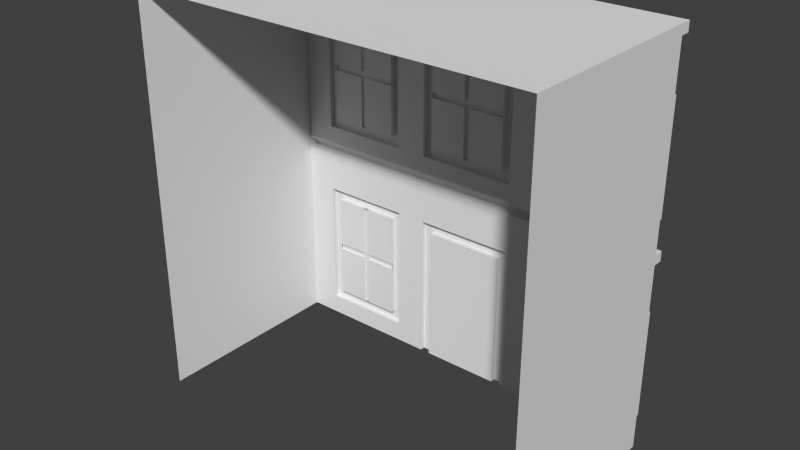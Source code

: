 # Source: Structure5.blend  (saved by Blender 2.72.0; exported with 4.5.12 LTS)
import bpy
from mathutils import Matrix  # noqa: F401  (used for matrix-valued properties, if any)

bpy.ops.wm.read_factory_settings(use_empty=True)
scene = bpy.context.scene
scene.name = 'Scene'

# ---- collections
col_collection_1 = bpy.data.collections.new('Collection 1'); scene.collection.children.link(col_collection_1)

# ---- world
world_world = bpy.data.worlds.new('World'); scene.world = world_world
world_world.color = (0.05088, 0.05088, 0.05088)
world_world.use_sun_shadow = False
world_world.sun_shadow_jitter_overblur = 0.0
world_world.cycles.sampling_method = 'MANUAL'
world_world.cycles.sample_map_resolution = 256

# ---- meshes
me_cube = bpy.data.meshes.new('Cube')
me_cube.from_pydata([(-4.0, 7.24e-06, 2.0), (-4.0, -7.166e-06, -1.98), (4.0, -7.167e-06, -1.98), (4.0, 7.24e-06, 2.0), (-4.0, 8.0, 2.0), (-4.0, 8.0, -1.98), (4.0, 8.0, -1.98), (4.0, 8.0, 2.0), (4.0, 3.8, 2.0), (-4.0, 3.8, 2.0), (-1.0, 7.24e-06, 2.0), (-1.0, 3.8, 2.0), (-1.0, 8.0, 2.0), (1.0, 7.24e-06, 2.0), (1.0, 3.8, 2.0), (1.0, 8.0, 2.0), (-4.0, 3.0, 2.0), (-1.0, 3.0, 2.0), (4.0, 3.0, 2.0), (1.0, 3.0, 2.0), (3.4, 7.24e-06, 2.0), (3.4, 3.0, 2.0), (-3.4, 3.0, 2.0), (-3.4, 7.24e-06, 2.0), (-1.0, 0.4, 2.0), (-3.4, 0.4, 2.0), (1.0, 0.4, 2.0), (3.4, 0.4, 2.0), (-0.8, 7.24e-06, 2.0), (0.8, 7.24e-06, 2.0), (-1.6, 0.4, 2.0), (-1.6, 3.0, 2.0), (-0.8, 2.8, 2.0), (0.8, 2.8, 2.0), (-1.6, 7.24e-06, 2.0), (1.6, 0.4, 2.0), (1.6, 7.24e-06, 2.0), (1.6, 3.0, 2.0), (-3.4, 0.6, 2.0), (-1.6, 0.6, 2.0), (1.6, 0.6, 2.0), (3.4, 0.6, 2.0), (-3.2, 0.6, 2.0), (-1.8, 0.6, 2.0), (3.2, 0.6, 2.0), (1.8, 0.6, 2.0), (-3.2, 2.8, 2.0), (-1.8, 2.8, 2.0), (1.8, 2.8, 2.0), (3.2, 2.8, 2.0), (4.0, 4.0, 2.0), (-1.0, 4.0, 2.0), (-4.0, 4.0, 2.0), (1.0, 4.0, 2.0), (4.0, 7.0, 2.0), (-1.0, 7.0, 2.0), (-4.0, 7.0, 2.0), (1.0, 7.0, 2.0), (-1.0, 4.598, 2.0), (1.0, 4.602, 2.0), (1.6, 7.0, 2.0), (1.6, 4.0, 2.0), (-3.4, 7.0, 2.0), (-3.4, 4.0, 2.0), (-1.6, 7.0, 2.0), (-1.6, 4.0, 2.0), (3.4, 4.0, 2.0), (3.4, 7.0, 2.0), (-3.4, 4.4, 2.0), (-1.6, 4.4, 2.0), (1.6, 4.4, 2.0), (3.4, 4.4, 2.0), (-3.4, 4.6, 2.0), (-1.6, 4.6, 2.0), (1.6, 4.6, 2.0), (3.4, 4.6, 2.0), (-3.2, 4.6, 2.0), (-1.8, 4.6, 2.0), (3.2, 4.6, 2.0), (1.8, 4.6, 2.0), (-3.2, 6.8, 2.0), (-1.8, 6.8, 2.0), (-2.56, 4.6, 2.0), (-3.2, 5.64, 2.0), (1.8, 6.8, 2.0), (3.2, 6.8, 2.0), (-1.8, 5.64, 2.0), (-2.44, 4.6, 2.0), (-2.56, 5.64, 2.0), (-2.56, 6.8, 2.0), (-3.2, 5.76, 2.0), (-2.44, 5.64, 2.0), (-1.8, 5.76, 2.0), (-2.44, 6.8, 2.0), (-2.56, 5.76, 2.0), (-2.44, 5.76, 2.0), (2.44, 4.6, 2.0), (1.8, 5.64, 2.0), (2.56, 4.6, 2.0), (3.2, 5.64, 2.0), (2.44, 5.64, 2.0), (1.8, 5.76, 2.0), (2.44, 6.8, 2.0), (2.56, 5.64, 2.0), (2.56, 6.8, 2.0), (3.2, 5.76, 2.0), (2.44, 5.76, 2.0), (2.56, 5.76, 2.0), (-2.56, 0.6, 2.0), (-3.2, 1.64, 2.0), (2.56, 0.6, 2.0), (3.2, 1.64, 2.0), (2.44, 1.64, 2.0), (-2.44, 0.6, 2.0), (-1.8, 1.64, 2.0), (-2.56, 1.64, 2.0), (-3.2, 1.76, 2.0), (-2.56, 2.8, 2.0), (-2.44, 1.64, 2.0), (2.44, 2.8, 2.0), (-2.44, 2.8, 2.0), (-1.8, 1.76, 2.0), (-2.56, 1.76, 2.0), (2.44, 0.6, 2.0), (1.8, 1.64, 2.0), (-2.44, 1.76, 2.0), (1.8, 1.76, 2.0), (2.56, 1.64, 2.0), (3.2, 1.76, 2.0), (2.56, 2.8, 2.0), (2.44, 1.76, 2.0), (2.56, 1.76, 2.0), (-1.0, 7.602e-06, 2.1), (1.0, 7.602e-06, 2.1), (-1.0, 3.0, 2.1), (1.0, 3.0, 2.1), (-1.0, 0.4, 2.1), (1.0, 0.4, 2.1), (-0.8, 7.602e-06, 2.1), (0.8, 7.602e-06, 2.1), (-0.8, 2.8, 2.1), (0.8, 2.8, 2.1), (3.4, 3.0, 2.1), (-3.4, 3.0, 2.1), (-3.4, 0.4, 2.1), (3.4, 0.4, 2.1), (-1.6, 0.4, 2.1), (-1.6, 3.0, 2.1), (1.6, 0.4, 2.1), (1.6, 3.0, 2.1), (-3.4, 0.6, 2.1), (-1.6, 0.6, 2.1), (1.6, 0.6, 2.1), (3.4, 0.6, 2.1), (-3.2, 0.6, 2.1), (-1.8, 0.6, 2.1), (3.2, 0.6, 2.1), (1.8, 0.6, 2.1), (-3.2, 2.8, 2.1), (-1.8, 2.8, 2.1), (1.8, 2.8, 2.1), (3.2, 2.8, 2.1), (1.6, 7.0, 2.1), (-3.4, 7.0, 2.1), (-1.6, 7.0, 2.1), (3.4, 7.0, 2.1), (-3.4, 4.4, 2.1), (-1.6, 4.4, 2.1), (1.6, 4.4, 2.1), (3.4, 4.4, 2.1), (-3.4, 4.6, 2.1), (-1.6, 4.6, 2.1), (1.6, 4.6, 2.1), (3.4, 4.6, 2.1), (-3.2, 4.6, 2.1), (-1.8, 4.6, 2.1), (3.2, 4.6, 2.1), (1.8, 4.6, 2.1), (-3.2, 6.8, 2.1), (-1.8, 6.8, 2.1), (-2.56, 4.6, 2.1), (-3.2, 5.64, 2.1), (1.8, 6.8, 2.1), (3.2, 6.8, 2.1), (-1.8, 5.64, 2.1), (-2.44, 4.6, 2.1), (-2.56, 6.8, 2.1), (-3.2, 5.76, 2.1), (-1.8, 5.76, 2.1), (-2.44, 6.8, 2.1), (2.44, 4.6, 2.1), (1.8, 5.64, 2.1), (2.56, 4.6, 2.1), (3.2, 5.64, 2.1), (1.8, 5.76, 2.1), (2.44, 6.8, 2.1), (2.56, 6.8, 2.1), (3.2, 5.76, 2.1), (-2.56, 0.6, 2.1), (-3.2, 1.64, 2.1), (2.56, 0.6, 2.1), (3.2, 1.64, 2.1), (-2.44, 0.6, 2.1), (-1.8, 1.64, 2.1), (-3.2, 1.76, 2.1), (-2.56, 2.8, 2.1), (2.44, 2.8, 2.1), (-2.44, 2.8, 2.1), (-1.8, 1.76, 2.1), (2.44, 0.6, 2.1), (1.8, 1.64, 2.1), (1.8, 1.76, 2.1), (3.2, 1.76, 2.1), (2.56, 2.8, 2.1), (-2.56, 4.6, 2.04), (-3.2, 5.64, 2.04), (-1.8, 5.64, 2.04), (-2.44, 4.6, 2.04), (-2.56, 5.64, 2.04), (-2.56, 6.8, 2.04), (-3.2, 5.76, 2.04), (-2.44, 5.64, 2.04), (-1.8, 5.76, 2.04), (-2.44, 6.8, 2.04), (-2.56, 5.76, 2.04), (-2.44, 5.76, 2.04), (2.44, 4.6, 2.04), (1.8, 5.64, 2.04), (2.56, 4.6, 2.04), (3.2, 5.64, 2.04), (2.44, 5.64, 2.04), (1.8, 5.76, 2.04), (2.44, 6.8, 2.04), (2.56, 5.64, 2.04), (2.56, 6.8, 2.04), (3.2, 5.76, 2.04), (2.44, 5.76, 2.04), (2.56, 5.76, 2.04), (-2.56, 0.6, 2.04), (-3.2, 1.64, 2.04), (2.56, 0.6, 2.04), (3.2, 1.64, 2.04), (2.44, 1.64, 2.04), (-2.44, 0.6, 2.04), (-1.8, 1.64, 2.04), (-2.56, 1.64, 2.04), (-3.2, 1.76, 2.04), (-2.56, 2.8, 2.04), (-2.44, 1.64, 2.04), (2.44, 2.8, 2.04), (-2.44, 2.8, 2.04), (-1.8, 1.76, 2.04), (-2.56, 1.76, 2.04), (2.44, 0.6, 2.04), (1.8, 1.64, 2.04), (-2.44, 1.76, 2.04), (1.8, 1.76, 2.04), (2.56, 1.64, 2.04), (3.2, 1.76, 2.04), (2.56, 2.8, 2.04), (2.44, 1.76, 2.04), (2.56, 1.76, 2.04), (-1.0, 7.8, 2.0), (-4.0, 7.8, 2.0), (4.0, 7.8, 2.0), (1.0, 7.8, 2.0), (-4.0, 8.0, 2.2), (4.0, 8.0, 2.2), (-1.0, 8.0, 2.2), (1.0, 8.0, 2.2), (-1.0, 7.8, 2.2), (-4.0, 7.8, 2.2), (4.0, 7.8, 2.2), (1.0, 7.8, 2.2), (4.0, 3.8, 2.2), (-4.0, 3.8, 2.2), (-1.0, 3.8, 2.2), (1.0, 3.8, 2.2), (4.0, 4.0, 2.2), (-1.0, 4.0, 2.2), (-4.0, 4.0, 2.2), (1.0, 4.0, 2.2), (-1.0, 4.398, 2.0), (1.0, 4.402, 2.0), (1.6, 4.0, 2.2), (-3.4, 4.0, 2.2), (-1.6, 4.0, 2.2), (3.4, 4.0, 2.2), (-0.8, 4.599, 2.0), (0.8, 4.601, 2.0), (-0.8, 6.8, 2.0), (0.8, 6.8, 2.0), (-0.8, 5.64, 2.0), (-0.06, 4.6, 2.0), (0.8, 5.64, 2.0), (0.06, 4.6, 2.0), (-0.06, 5.64, 2.0), (-0.8, 5.76, 2.0), (-0.06, 6.8, 2.0), (0.06, 5.64, 2.0), (0.8, 5.76, 2.0), (0.06, 6.8, 2.0), (-0.06, 5.76, 2.0), (0.06, 5.76, 2.0), (-1.0, 7.0, 2.1), (1.0, 7.0, 2.1), (-1.0, 4.598, 2.1), (1.0, 4.602, 2.1), (-1.0, 4.398, 2.1), (1.0, 4.402, 2.1), (-0.8, 4.599, 2.1), (0.8, 4.601, 2.1), (-0.8, 6.8, 2.1), (0.8, 6.8, 2.1), (-0.8, 5.64, 2.1), (-0.06, 4.6, 2.1), (0.8, 5.64, 2.1), (0.06, 4.6, 2.1), (-0.8, 5.76, 2.1), (-0.06, 6.8, 2.1), (0.8, 5.76, 2.1), (0.06, 6.8, 2.1), (-0.8, 5.64, 2.05), (-0.06001, 4.6, 2.05), (0.8, 5.64, 2.05), (0.05999, 4.6, 2.05), (-0.06001, 5.64, 2.05), (-0.8, 5.76, 2.05), (-0.06001, 6.8, 2.05), (0.05999, 5.64, 2.05), (0.8, 5.76, 2.05), (0.05999, 6.8, 2.05), (-0.06001, 5.76, 2.05), (0.05999, 5.76, 2.05), (-3.95, 4.6, 2.1), (-1.05, 4.6, 2.1), (-3.95, 6.8, 2.1), (-1.05, 6.8, 2.1), (-3.95, 5.64, 2.1), (-1.05, 5.64, 2.1), (-3.95, 5.76, 2.1), (-1.05, 5.76, 2.1), (3.95, 4.6, 2.1), (1.05, 4.6, 2.1), (1.05, 6.8, 2.1), (3.95, 6.8, 2.1), (1.05, 5.64, 2.1), (3.95, 5.64, 2.1), (1.05, 5.76, 2.1), (3.95, 5.76, 2.1), (-3.95, 0.6, 2.1), (-1.05, 0.6, 2.1), (-3.95, 2.8, 2.1), (-1.05, 2.8, 2.1), (-3.95, 1.64, 2.1), (-1.05, 1.64, 2.1), (-3.95, 1.76, 2.1), (-1.05, 1.76, 2.1), (3.95, 0.6, 2.1), (1.05, 0.6, 2.1), (1.05, 2.8, 2.1), (3.95, 2.8, 2.1), (3.95, 1.64, 2.1), (1.05, 1.64, 2.1), (1.05, 1.76, 2.1), (3.95, 1.76, 2.1), (-3.2, 0.6, 2.15), (-1.8, 0.6, 2.15), (3.2, 0.6, 2.15), (1.8, 0.6, 2.15), (-3.2, 2.8, 2.15), (-1.8, 2.8, 2.15), (1.8, 2.8, 2.15), (3.2, 2.8, 2.15), (-3.2, 4.6, 2.15), (-1.8, 4.6, 2.15), (3.2, 4.6, 2.15), (1.8, 4.6, 2.15), (-3.2, 6.8, 2.15), (-1.8, 6.8, 2.15), (-3.2, 5.64, 2.15), (1.8, 6.8, 2.15), (3.2, 6.8, 2.15), (-1.8, 5.64, 2.15), (-3.2, 5.76, 2.15), (-1.8, 5.76, 2.15), (1.8, 5.64, 2.15), (3.2, 5.64, 2.15), (1.8, 5.76, 2.15), (3.2, 5.76, 2.15), (-3.2, 1.64, 2.15), (3.2, 1.64, 2.15), (-1.8, 1.64, 2.15), (-3.2, 1.76, 2.15), (-1.8, 1.76, 2.15), (1.8, 1.64, 2.15), (1.8, 1.76, 2.15), (3.2, 1.76, 2.15), (-3.95, 4.6, 2.15), (-1.05, 4.6, 2.15), (-3.95, 6.8, 2.15), (-1.05, 6.8, 2.15), (-3.95, 5.64, 2.15), (-1.05, 5.64, 2.15), (-3.95, 5.76, 2.15), (-1.05, 5.76, 2.15), (3.95, 4.6, 2.15), (1.05, 4.6, 2.15), (1.05, 6.8, 2.15), (3.95, 6.8, 2.15), (1.05, 5.64, 2.15), (3.95, 5.64, 2.15), (1.05, 5.76, 2.15), (3.95, 5.76, 2.15), (-3.95, 0.6, 2.15), (-1.05, 0.6, 2.15), (-3.95, 2.8, 2.15), (-1.05, 2.8, 2.15), (-3.95, 1.64, 2.15), (-1.05, 1.64, 2.15), (-3.95, 1.76, 2.15), (-1.05, 1.76, 2.15), (3.95, 0.6, 2.15), (1.05, 0.6, 2.15), (1.05, 2.8, 2.15), (3.95, 2.8, 2.15), (3.95, 1.64, 2.15), (1.05, 1.64, 2.15), (1.05, 1.76, 2.15), (3.95, 1.76, 2.15)], [], [(4, 5, 1, 0, 16, 9, 52, 56, 263), (6, 7, 264, 54, 50, 8, 18, 3, 2), (7, 6, 5, 4, 12, 15), (22, 16, 0, 23, 25, 38), (29, 33, 32, 28), (11, 9, 16, 22, 31, 17), (14, 11, 17, 19), (8, 14, 19, 37, 21, 18), (18, 21, 41, 27, 20, 3), (30, 25, 23, 34), (67, 60, 162, 165), (26, 13, 36, 35, 40, 37, 19), (81, 92, 188, 179), (19, 17, 134, 135), (10, 24, 17, 31, 39, 30, 34), (27, 35, 36, 20), (43, 114, 118, 113), (44, 111, 127, 110), (70, 71, 169, 168), (126, 48, 160, 211), (54, 67, 75, 71, 66, 50), (69, 68, 63, 65), (264, 265, 57, 60, 67, 54), (262, 263, 56, 62, 64, 55), (265, 262, 55, 57), (55, 64, 73, 69, 65, 51, 282, 58), (62, 56, 52, 63, 68, 72), (60, 57, 59, 283, 53, 61, 70, 74), (71, 70, 61, 66), (21, 37, 149, 142), (40, 35, 148, 152), (77, 86, 91, 87), (78, 99, 103, 98), (117, 120, 207, 205), (105, 99, 193, 197), (82, 88, 83, 76), (90, 94, 89, 80), (130, 126, 256, 260), (92, 81, 93, 95), (96, 100, 97, 79), (100, 96, 226, 230), (101, 106, 102, 84), (105, 85, 104, 107), (108, 115, 109, 42), (121, 47, 120, 125), (116, 122, 117, 46), (82, 87, 217, 214), (123, 112, 124, 45), (126, 130, 119, 48), (125, 120, 250, 255), (128, 49, 129, 131), (135, 134, 136, 132, 138, 140, 141, 139, 133, 137), (26, 19, 135, 137), (33, 29, 139, 141), (17, 24, 136, 134), (28, 32, 140, 138), (289, 294, 299, 295), (55, 58, 306, 304), (66, 61, 284, 287), (282, 51, 53, 283), (13, 26, 137, 133), (279, 281, 53, 51), (24, 10, 132, 136), (32, 33, 141, 140), (276, 277, 281, 279), (151, 155, 202, 198, 154, 150, 144, 146), (153, 156, 200, 209, 157, 152, 148, 145), (147, 143, 150, 154, 199, 204, 158, 205, 207, 159, 208, 203, 155, 151), (142, 149, 152, 157, 210, 211, 160, 206, 213, 161, 212, 201, 156, 153), (171, 175, 185, 180, 174, 170, 166, 167), (173, 176, 192, 190, 177, 172, 168, 169), (164, 163, 170, 174, 181, 187, 178, 186, 189, 179, 188, 184, 175, 171), (165, 162, 172, 177, 191, 194, 182, 195, 196, 183, 197, 193, 176, 173), (27, 41, 153, 145), (77, 87, 185, 175), (89, 93, 189, 186), (128, 111, 201, 212), (48, 119, 206, 160), (72, 68, 166, 170), (113, 108, 198, 202), (76, 83, 181, 174), (123, 45, 157, 209), (43, 113, 202, 155), (75, 67, 165, 173), (82, 76, 174, 180), (35, 27, 145, 148), (22, 38, 150, 143), (83, 90, 187, 181), (129, 49, 161, 213), (97, 101, 194, 191), (49, 128, 212, 161), (73, 64, 164, 171), (114, 43, 155, 203), (62, 72, 170, 163), (101, 84, 182, 194), (45, 124, 210, 157), (44, 110, 200, 156), (86, 77, 175, 184), (39, 31, 147, 151), (102, 104, 196, 195), (111, 44, 156, 201), (84, 102, 195, 182), (69, 73, 171, 167), (96, 79, 177, 190), (78, 98, 192, 176), (119, 129, 213, 206), (74, 70, 168, 172), (85, 105, 197, 183), (116, 46, 158, 204), (68, 69, 167, 166), (79, 97, 191, 177), (108, 42, 154, 198), (30, 39, 151, 146), (120, 47, 159, 207), (37, 40, 152, 149), (92, 86, 184, 188), (71, 75, 173, 169), (64, 62, 163, 164), (87, 82, 180, 185), (124, 126, 211, 210), (46, 117, 205, 158), (98, 96, 190, 192), (42, 109, 199, 154), (90, 80, 178, 187), (25, 30, 146, 144), (121, 114, 203, 208), (41, 21, 142, 153), (60, 74, 172, 162), (93, 81, 179, 189), (104, 85, 183, 196), (38, 25, 144, 150), (109, 116, 204, 199), (47, 121, 208, 159), (99, 78, 176, 193), (110, 123, 209, 200), (31, 22, 143, 147), (80, 89, 186, 178), (216, 222, 225, 223, 219, 224, 220, 215, 218, 214, 217, 221), (229, 235, 237, 234, 232, 236, 231, 227, 230, 226, 228, 233), (244, 251, 255, 250, 247, 252, 246, 239, 245, 238, 243, 248), (241, 258, 261, 259, 249, 260, 256, 254, 242, 253, 240, 257), (86, 92, 222, 216), (99, 105, 235, 229), (113, 118, 248, 243), (123, 110, 240, 253), (111, 128, 258, 241), (98, 103, 233, 228), (116, 109, 239, 246), (90, 83, 215, 220), (114, 121, 251, 244), (95, 93, 223, 225), (105, 107, 237, 235), (126, 124, 254, 256), (88, 82, 214, 218), (97, 100, 230, 227), (131, 129, 259, 261), (106, 101, 231, 236), (118, 114, 244, 248), (124, 112, 242, 254), (96, 98, 228, 226), (87, 91, 221, 217), (103, 99, 229, 233), (120, 117, 247, 250), (122, 116, 246, 252), (92, 95, 225, 222), (110, 127, 257, 240), (115, 108, 238, 245), (83, 88, 218, 215), (101, 97, 227, 231), (128, 131, 261, 258), (129, 119, 249, 259), (89, 94, 224, 219), (102, 106, 236, 232), (121, 125, 255, 251), (108, 113, 243, 238), (119, 130, 260, 249), (112, 123, 253, 242), (91, 86, 216, 221), (117, 122, 252, 247), (127, 111, 241, 257), (93, 89, 219, 223), (104, 102, 232, 234), (109, 115, 245, 239), (94, 90, 220, 224), (107, 104, 234, 237), (265, 264, 272, 273), (263, 262, 270, 271), (262, 265, 273, 270), (267, 269, 273, 272), (268, 266, 271, 270), (269, 268, 270, 273), (264, 7, 267, 272), (7, 15, 269, 267), (15, 12, 268, 269), (12, 4, 266, 268), (4, 263, 271, 266), (276, 279, 286, 285, 280, 275), (61, 53, 281, 284), (65, 63, 285, 286), (63, 52, 280, 285), (278, 287, 284, 281, 277, 274), (51, 65, 286, 279), (50, 66, 287, 278), (52, 9, 275, 280), (11, 14, 277, 276), (9, 11, 276, 275), (14, 8, 274, 277), (8, 50, 278, 274), (293, 296, 292, 288), (59, 57, 305, 307), (297, 302, 298, 290), (300, 291, 301, 303), (306, 308, 309, 307, 311, 317, 315, 310), (304, 306, 310, 314, 318, 312, 319, 321, 313, 320, 316, 311, 307, 305), (294, 289, 311, 316), (301, 291, 313, 321), (282, 283, 309, 308), (288, 292, 314, 310), (57, 55, 304, 305), (283, 59, 307, 309), (290, 298, 319, 312), (289, 295, 317, 311), (293, 288, 310, 315), (291, 300, 320, 313), (58, 282, 308, 306), (297, 290, 312, 318), (318, 314, 292, 297), (300, 294, 316, 320), (317, 295, 293, 315), (321, 319, 298, 301), (301, 298, 328, 331), (323, 325, 329, 324, 330, 333, 331, 328, 332, 327, 322, 326), (293, 295, 325, 323), (294, 300, 330, 324), (297, 292, 322, 327), (300, 303, 333, 330), (303, 301, 331, 333), (298, 302, 332, 328), (302, 297, 327, 332), (299, 294, 324, 329), (295, 299, 329, 325), (292, 296, 326, 322), (296, 293, 323, 326), (201, 156, 368, 391), (349, 345, 409, 413), (188, 184, 383, 385), (359, 157, 369, 423), (157, 210, 395, 369), (335, 339, 403, 399), (188, 385, 379, 179), (358, 362, 426, 422), (357, 353, 417, 421), (203, 155, 367, 392), (344, 348, 412, 408), (181, 187, 384, 380), (191, 194, 388, 386), (161, 212, 397, 373), (365, 361, 425, 429), (352, 356, 420, 416), (175, 335, 399, 375), (208, 203, 392, 394), (193, 176, 376, 387), (339, 341, 405, 403), (187, 178, 378, 384), (364, 428, 424, 360), (182, 344, 408, 381), (178, 336, 400, 378), (385, 383, 403, 405), (380, 384, 404, 402), (374, 380, 402, 398), (385, 405, 401, 379), (384, 378, 400, 404), (383, 375, 399, 403), (387, 411, 413, 389), (386, 388, 412, 410), (387, 376, 406, 411), (377, 386, 410, 407), (382, 389, 413, 409), (388, 381, 408, 412), (394, 392, 419, 421), (390, 393, 420, 418), (392, 367, 415, 419), (366, 390, 418, 414), (371, 394, 421, 417), (393, 370, 416, 420), (397, 391, 426, 429), (395, 396, 428, 427), (369, 395, 427, 423), (391, 368, 422, 426), (373, 397, 429, 425), (372, 424, 428, 396), (354, 350, 414, 418), (363, 359, 423, 427), (174, 181, 380, 374), (336, 340, 404, 400), (210, 211, 396, 395), (155, 351, 415, 367), (156, 358, 422, 368), (204, 158, 370, 393), (346, 343, 407, 410), (199, 204, 393, 390), (351, 355, 419, 415), (364, 363, 427, 428), (194, 182, 381, 388), (193, 387, 389, 197), (176, 342, 406, 376), (184, 175, 375, 383), (337, 401, 405, 341), (212, 201, 391, 397), (350, 154, 366, 414), (361, 161, 373, 425), (342, 347, 411, 406), (356, 354, 418, 420), (362, 365, 429, 426), (334, 174, 374, 398), (343, 177, 377, 407), (353, 159, 371, 417), (338, 334, 398, 402), (360, 424, 372, 160), (159, 208, 394, 371), (177, 191, 386, 377), (348, 346, 410, 412), (355, 357, 421, 419), (183, 197, 389, 382), (179, 337, 401, 379), (154, 199, 390, 366), (345, 183, 382, 409), (158, 352, 416, 370), (340, 338, 402, 404), (160, 372, 396, 211), (349, 413, 411, 347)])
_uv = me_cube.uv_layers.new(name='UVMap')
_uv.uv.foreach_set('vector', [0.1376, 0.8607, 0.02731, 0.86, 0.0287, 0.6383, 0.1392, 0.6406, 0.1385, 0.7158, 0.1374, 0.7429, 0.1375, 0.7485, 0.1377, 0.8327, 0.1376, 0.8551, 0.4773, 0.8591, 0.3661, 0.861, 0.366, 0.8554, 0.3658, 0.8327, 0.3655, 0.748, 0.3655, 0.7424, 0.3634, 0.7158, 0.3598, 0.6394, 0.4734, 0.6356, 0.2526, 0.525, 0.3664, 0.525, 0.3664, 0.75, 0.2526, 0.75, 0.2526, 0.6656, 0.2526, 0.6094, 0.1546, 0.7163, 0.1385, 0.7158, 0.1392, 0.6406, 0.1539, 0.64, 0.1543, 0.6487, 0.1544, 0.6549, 0.025, 0.475, 0.025, 0.025, 0.475, 0.025, 0.475, 0.475, 0.2228, 0.7417, 0.1374, 0.7429, 0.1385, 0.7158, 0.1546, 0.7163, 0.2056, 0.7181, 0.2227, 0.7182, 0.2803, 0.7415, 0.2228, 0.7417, 0.2227, 0.7182, 0.2805, 0.7183, 0.3655, 0.7424, 0.2803, 0.7415, 0.2805, 0.7183, 0.2967, 0.7185, 0.3464, 0.7175, 0.3634, 0.7158, 0.3634, 0.7158, 0.3464, 0.7175, 0.3449, 0.6548, 0.3447, 0.6496, 0.3447, 0.6394, 0.3598, 0.6394, 0.2036, 0.6474, 0.1543, 0.6487, 0.1539, 0.64, 0.203, 0.6365, 0.8002, 0.1662, 0.8002, 0.2155, 0.7975, 0.2155, 0.7975, 0.1662, 0.2818, 0.6495, 0.2819, 0.639, 0.2977, 0.6392, 0.2976, 0.6497, 0.2976, 0.6549, 0.2967, 0.7185, 0.2805, 0.7183, 0.7787, 0.1662, 0.7787, 0.1947, 0.776, 0.1947, 0.776, 0.1662, 0.7975, 0.1662, 0.7975, 0.221, 0.7948, 0.221, 0.7948, 0.1662, 0.2194, 0.6356, 0.22, 0.6466, 0.2227, 0.7182, 0.2056, 0.7181, 0.2038, 0.6528, 0.2036, 0.6474, 0.203, 0.6365, 0.3447, 0.6496, 0.2976, 0.6497, 0.2977, 0.6392, 0.3447, 0.6394, 0.8324, 0.75, 0.8324, 0.6375, 0.9037, 0.6375, 0.9037, 0.75, 0.7611, 0.75, 0.7611, 0.8625, 0.6899, 0.8625, 0.6899, 0.75, 0.8056, 0.1662, 0.8056, 0.2155, 0.8029, 0.2155, 0.8029, 0.1662, 0.7894, 0.198, 0.7894, 0.2265, 0.7867, 0.2265, 0.7867, 0.198, 0.3658, 0.8327, 0.3487, 0.8328, 0.3486, 0.7649, 0.3486, 0.7592, 0.3486, 0.7479, 0.3655, 0.748, 0.2059, 0.7589, 0.1544, 0.758, 0.1543, 0.7483, 0.2058, 0.7476, 0.366, 0.8554, 0.2803, 0.8559, 0.2802, 0.833, 0.2974, 0.8329, 0.3487, 0.8328, 0.3658, 0.8327, 0.2229, 0.8558, 0.1376, 0.8551, 0.1377, 0.8327, 0.1546, 0.8326, 0.2059, 0.8329, 0.223, 0.8329, 0.2803, 0.8559, 0.2229, 0.8558, 0.223, 0.8329, 0.2802, 0.833, 0.223, 0.8329, 0.2059, 0.8329, 0.2059, 0.7646, 0.2059, 0.7589, 0.2058, 0.7476, 0.2228, 0.7474, 0.2229, 0.7588, 0.223, 0.7645, 0.1546, 0.8326, 0.1377, 0.8327, 0.1375, 0.7485, 0.1543, 0.7483, 0.1544, 0.758, 0.1542, 0.7646, 0.2974, 0.8329, 0.2802, 0.833, 0.2802, 0.7645, 0.2802, 0.7587, 0.2803, 0.7472, 0.2975, 0.7474, 0.2974, 0.7588, 0.2974, 0.7645, 0.3486, 0.7592, 0.2974, 0.7588, 0.2975, 0.7474, 0.3486, 0.7479, 0.9187, 0.1881, 0.9187, 0.2375, 0.916, 0.2375, 0.916, 0.1881, 0.9109, 0.2211, 0.9109, 0.2266, 0.9082, 0.2266, 0.9082, 0.2211, 0.7611, 0.8625, 0.7611, 0.975, 0.6899, 0.975, 0.6899, 0.8625, 0.6899, 0.6375, 0.6899, 0.525, 0.7611, 0.525, 0.7611, 0.6375, 0.9848, 0.03335, 0.9848, 0.03006, 0.9875, 0.03006, 0.9875, 0.03335, 0.7733, 0.198, 0.7733, 0.1947, 0.776, 0.1947, 0.776, 0.198, 0.6899, 0.75, 0.6899, 0.6375, 0.7611, 0.6375, 0.7611, 0.75, 0.8324, 0.75, 0.7611, 0.75, 0.7611, 0.6375, 0.8324, 0.6375, 0.937, 0.06564, 0.937, 0.0832, 0.9359, 0.0832, 0.9359, 0.06564, 0.9037, 0.6375, 0.9037, 0.525, 0.975, 0.525, 0.975, 0.6375, 0.7611, 0.8625, 0.7611, 0.75, 0.8324, 0.75, 0.8324, 0.8625, 0.8096, 0.2232, 0.8096, 0.1947, 0.8107, 0.1947, 0.8107, 0.2232, 0.9037, 0.6375, 0.8324, 0.6375, 0.8324, 0.525, 0.9037, 0.525, 0.525, 0.8626, 0.525, 0.7501, 0.5963, 0.7501, 0.5963, 0.8626, 0.7611, 0.6375, 0.7611, 0.525, 0.8324, 0.525, 0.8324, 0.6375, 0.6074, 0.975, 0.6074, 0.8625, 0.6787, 0.8625, 0.6787, 0.975, 0.975, 0.8625, 0.9037, 0.8625, 0.9037, 0.75, 0.975, 0.75, 0.9268, 0.07442, 0.9268, 0.07112, 0.9278, 0.07112, 0.9278, 0.07442, 0.6787, 0.75, 0.6787, 0.8625, 0.6074, 0.8625, 0.6074, 0.75, 0.9037, 0.8625, 0.8324, 0.8625, 0.8324, 0.75, 0.9037, 0.75, 0.8228, 0.2369, 0.8228, 0.2084, 0.8239, 0.2084, 0.8239, 0.2369, 0.9037, 0.75, 0.9037, 0.6375, 0.975, 0.6375, 0.975, 0.75, 0.7625, 0.0125, 0.8164, 0.0125, 0.8164, 0.08384, 0.8164, 0.09482, 0.811, 0.09482, 0.811, 0.01799, 0.7679, 0.01799, 0.7679, 0.09482, 0.7625, 0.09482, 0.7625, 0.08384, 0.8137, 0.1058, 0.8137, 0.1771, 0.811, 0.1771, 0.811, 0.1058, 0.9471, 0.2118, 0.9471, 0.135, 0.9498, 0.135, 0.9498, 0.2118, 0.8164, 0.09482, 0.8164, 0.1662, 0.8137, 0.1662, 0.8137, 0.09482, 0.9498, 0.2118, 0.9498, 0.135, 0.9525, 0.135, 0.9525, 0.2118, 0.525, 0.75, 0.525, 0.6376, 0.6074, 0.6376, 0.6074, 0.7501, 0.884, 0.2266, 0.884, 0.1607, 0.8867, 0.1607, 0.8867, 0.2266, 0.9633, 0.02896, 0.9633, 0.07835, 0.9579, 0.07835, 0.9579, 0.02896, 0.2229, 0.7588, 0.2228, 0.7474, 0.2803, 0.7472, 0.2802, 0.7587, 0.8137, 0.09482, 0.8137, 0.1058, 0.811, 0.1058, 0.811, 0.09482, 0.9579, 0.1497, 0.9579, 0.09482, 0.9633, 0.09482, 0.9633, 0.1497, 0.8164, 0.1662, 0.8164, 0.1771, 0.8137, 0.1771, 0.8137, 0.1662, 0.9295, 0.1881, 0.9295, 0.232, 0.9268, 0.232, 0.9268, 0.1881, 0.9794, 0.09482, 0.9794, 0.1497, 0.974, 0.1497, 0.974, 0.09482, 0.9187, 0.01799, 0.9133, 0.01799, 0.8961, 0.01799, 0.8928, 0.01799, 0.8756, 0.01799, 0.8702, 0.01799, 0.8702, 0.0125, 0.9187, 0.0125, 0.8164, 0.1497, 0.8217, 0.1497, 0.839, 0.1497, 0.8422, 0.1497, 0.8594, 0.1497, 0.8648, 0.1497, 0.8648, 0.1552, 0.8164, 0.1552, 0.9187, 0.08384, 0.8702, 0.08384, 0.8702, 0.01799, 0.8756, 0.01799, 0.8756, 0.04652, 0.8756, 0.04982, 0.8756, 0.07835, 0.8928, 0.07835, 0.8961, 0.07835, 0.9133, 0.07835, 0.9133, 0.04982, 0.9133, 0.04652, 0.9133, 0.01799, 0.9187, 0.01799, 0.8164, 0.08388, 0.8648, 0.08388, 0.8648, 0.1497, 0.8594, 0.1497, 0.8594, 0.1212, 0.8594, 0.1179, 0.8594, 0.08937, 0.8422, 0.08937, 0.839, 0.08937, 0.8217, 0.08937, 0.8217, 0.1179, 0.8217, 0.1212, 0.8217, 0.1497, 0.8164, 0.1497, 0.9133, 0.08937, 0.9079, 0.08937, 0.8907, 0.08937, 0.8875, 0.08937, 0.8702, 0.08937, 0.8648, 0.08937, 0.8648, 0.08388, 0.9133, 0.08388, 0.811, 0.1003, 0.8056, 0.1003, 0.7884, 0.1003, 0.7851, 0.1003, 0.7679, 0.1003, 0.7625, 0.1003, 0.7625, 0.09482, 0.811, 0.09482, 0.9133, 0.1552, 0.8648, 0.1552, 0.8648, 0.08937, 0.8702, 0.08937, 0.8702, 0.1179, 0.8702, 0.1212, 0.8702, 0.1497, 0.8875, 0.1497, 0.8907, 0.1497, 0.9079, 0.1497, 0.9079, 0.1212, 0.9079, 0.1179, 0.9079, 0.08937, 0.9133, 0.08937, 0.811, 0.1662, 0.7625, 0.1662, 0.7625, 0.1003, 0.7679, 0.1003, 0.7679, 0.1288, 0.7679, 0.1321, 0.7679, 0.1607, 0.7851, 0.1607, 0.7884, 0.1607, 0.8056, 0.1607, 0.8056, 0.1321, 0.8056, 0.1288, 0.8056, 0.1003, 0.811, 0.1003, 0.9082, 0.1552, 0.9082, 0.1607, 0.9055, 0.1607, 0.9055, 0.1552, 0.9348, 0.1881, 0.9348, 0.2057, 0.9322, 0.2057, 0.9322, 0.1881, 0.9375, 0.209, 0.9375, 0.2057, 0.9402, 0.2057, 0.9402, 0.209, 0.784, 0.198, 0.784, 0.1947, 0.7867, 0.1947, 0.7867, 0.198, 0.9875, 0.05091, 0.9875, 0.06847, 0.9848, 0.06847, 0.9848, 0.05091, 0.9028, 0.2211, 0.9028, 0.2266, 0.9001, 0.2266, 0.9001, 0.2211, 0.9429, 0.209, 0.9429, 0.2057, 0.9456, 0.2057, 0.9456, 0.209, 0.7706, 0.1662, 0.7706, 0.1947, 0.7679, 0.1947, 0.7679, 0.1662, 0.9429, 0.209, 0.9429, 0.2265, 0.9402, 0.2265, 0.9402, 0.209, 0.9429, 0.2265, 0.9429, 0.209, 0.9456, 0.209, 0.9456, 0.2265, 0.892, 0.1607, 0.892, 0.2266, 0.8894, 0.2266, 0.8894, 0.1607, 0.9348, 0.209, 0.9348, 0.2265, 0.9322, 0.2265, 0.9322, 0.209, 0.811, 0.2265, 0.811, 0.1771, 0.8137, 0.1771, 0.8137, 0.2265, 0.8947, 0.1552, 0.8947, 0.2211, 0.892, 0.2211, 0.892, 0.1552, 0.7706, 0.1947, 0.7706, 0.198, 0.7679, 0.198, 0.7679, 0.1947, 0.9875, 0.07177, 0.9875, 0.08933, 0.9848, 0.08933, 0.9848, 0.07177, 0.7706, 0.198, 0.7706, 0.1947, 0.7733, 0.1947, 0.7733, 0.198, 0.784, 0.2265, 0.784, 0.198, 0.7867, 0.198, 0.7867, 0.2265, 0.8947, 0.2211, 0.8947, 0.1552, 0.8974, 0.1552, 0.8974, 0.2211, 0.784, 0.198, 0.784, 0.2265, 0.7814, 0.2265, 0.7814, 0.198, 0.9028, 0.1552, 0.9028, 0.2211, 0.9001, 0.2211, 0.9001, 0.1552, 0.7706, 0.1947, 0.7706, 0.1662, 0.7733, 0.1662, 0.7733, 0.1947, 0.7894, 0.1662, 0.7894, 0.1947, 0.7867, 0.1947, 0.7867, 0.1662, 0.9429, 0.1881, 0.9429, 0.2057, 0.9402, 0.2057, 0.9402, 0.1881, 0.7787, 0.198, 0.7787, 0.2265, 0.776, 0.2265, 0.776, 0.198, 0.9028, 0.2211, 0.9028, 0.1552, 0.9055, 0.1552, 0.9055, 0.2211, 0.9295, 0.209, 0.9295, 0.2057, 0.9322, 0.2057, 0.9322, 0.209, 0.784, 0.1947, 0.784, 0.1662, 0.7867, 0.1662, 0.7867, 0.1947, 0.9295, 0.2265, 0.9295, 0.209, 0.9322, 0.209, 0.9322, 0.2265, 0.8947, 0.2266, 0.8947, 0.2211, 0.8974, 0.2211, 0.8974, 0.2266, 0.9348, 0.2057, 0.9348, 0.1881, 0.9375, 0.1881, 0.9375, 0.2057, 0.9348, 0.2265, 0.9348, 0.209, 0.9375, 0.209, 0.9375, 0.2265, 0.9875, 0.06847, 0.9875, 0.07177, 0.9848, 0.07177, 0.9848, 0.06847, 0.9001, 0.2211, 0.9001, 0.2266, 0.8974, 0.2266, 0.8974, 0.2211, 0.7733, 0.2265, 0.7733, 0.198, 0.776, 0.198, 0.776, 0.2265, 0.7787, 0.1947, 0.7787, 0.1662, 0.7814, 0.1662, 0.7814, 0.1947, 0.916, 0.1881, 0.916, 0.2375, 0.9133, 0.2375, 0.9133, 0.1881, 0.7706, 0.2265, 0.7706, 0.198, 0.7733, 0.198, 0.7733, 0.2265, 0.9429, 0.2057, 0.9429, 0.1881, 0.9456, 0.1881, 0.9456, 0.2057, 0.9028, 0.2266, 0.9028, 0.2211, 0.9055, 0.2211, 0.9055, 0.2266, 0.9848, 0.03006, 0.9848, 0.0125, 0.9875, 0.0125, 0.9875, 0.03006, 0.9109, 0.1552, 0.9109, 0.2211, 0.9082, 0.2211, 0.9082, 0.1552, 0.7787, 0.1947, 0.7787, 0.198, 0.776, 0.198, 0.776, 0.1947, 0.892, 0.1552, 0.892, 0.1607, 0.8894, 0.1607, 0.8894, 0.1552, 0.8002, 0.2155, 0.8002, 0.1662, 0.8029, 0.1662, 0.8029, 0.2155, 0.9348, 0.2057, 0.9348, 0.209, 0.9322, 0.209, 0.9322, 0.2057, 0.7894, 0.1947, 0.7894, 0.198, 0.7867, 0.198, 0.7867, 0.1947, 0.9848, 0.05091, 0.9848, 0.03335, 0.9875, 0.03335, 0.9875, 0.05091, 0.9348, 0.209, 0.9348, 0.2057, 0.9375, 0.2057, 0.9375, 0.209, 0.7787, 0.2265, 0.7787, 0.198, 0.7814, 0.198, 0.7814, 0.2265, 0.7706, 0.198, 0.7706, 0.2265, 0.7679, 0.2265, 0.7679, 0.198, 0.8083, 0.1662, 0.8083, 0.2155, 0.8056, 0.2155, 0.8056, 0.1662, 0.784, 0.1947, 0.784, 0.198, 0.7814, 0.198, 0.7814, 0.1947, 0.9082, 0.1607, 0.9082, 0.2266, 0.9055, 0.2266, 0.9055, 0.1607, 0.9001, 0.1552, 0.9001, 0.2211, 0.8974, 0.2211, 0.8974, 0.1552, 0.9375, 0.2057, 0.9375, 0.1881, 0.9402, 0.1881, 0.9402, 0.2057, 0.9295, 0.2057, 0.9295, 0.1881, 0.9322, 0.1881, 0.9322, 0.2057, 0.8947, 0.2211, 0.8947, 0.2266, 0.892, 0.2266, 0.892, 0.2211, 0.7787, 0.198, 0.7787, 0.1947, 0.7814, 0.1947, 0.7814, 0.198, 0.784, 0.1662, 0.784, 0.1947, 0.7814, 0.1947, 0.7814, 0.1662, 0.7733, 0.1947, 0.7733, 0.1662, 0.776, 0.1662, 0.776, 0.1947, 0.9429, 0.2057, 0.9429, 0.209, 0.9402, 0.209, 0.9402, 0.2057, 0.9214, 0.1881, 0.9214, 0.2375, 0.9187, 0.2375, 0.9187, 0.1881, 0.9375, 0.2265, 0.9375, 0.209, 0.9402, 0.209, 0.9402, 0.2265, 0.9133, 0.1529, 0.915, 0.1501, 0.9297, 0.1593, 0.9444, 0.135, 0.9471, 0.1367, 0.9324, 0.161, 0.9471, 0.1702, 0.9454, 0.173, 0.9307, 0.1638, 0.9161, 0.1881, 0.9133, 0.1864, 0.928, 0.1621, 0.9508, 0.0276, 0.9525, 0.0304, 0.9378, 0.03961, 0.9525, 0.06391, 0.9497, 0.06564, 0.9351, 0.04133, 0.9204, 0.05054, 0.9187, 0.04773, 0.9334, 0.03853, 0.9187, 0.01423, 0.9214, 0.0125, 0.9361, 0.0368, 0.8502, 0.1731, 0.8519, 0.1703, 0.8665, 0.1795, 0.8812, 0.1552, 0.884, 0.1569, 0.8693, 0.1813, 0.884, 0.1905, 0.8823, 0.1933, 0.8676, 0.1841, 0.8529, 0.2084, 0.8502, 0.2066, 0.8648, 0.1823, 0.8485, 0.1703, 0.8502, 0.1731, 0.8355, 0.1823, 0.8502, 0.2066, 0.8474, 0.2084, 0.8327, 0.1841, 0.8181, 0.1933, 0.8164, 0.1905, 0.831, 0.1813, 0.8164, 0.1569, 0.8191, 0.1552, 0.8338, 0.1795, 0.9254, 0.081, 0.9254, 0.07771, 0.9265, 0.07771, 0.9265, 0.081, 0.9265, 0.081, 0.9265, 0.07771, 0.9276, 0.07771, 0.9276, 0.081, 0.8217, 0.2369, 0.8217, 0.2084, 0.8228, 0.2084, 0.8228, 0.2369, 0.9478, 0.07551, 0.9478, 0.07222, 0.9488, 0.07222, 0.9488, 0.07551, 0.9478, 0.07881, 0.9478, 0.07551, 0.9488, 0.07551, 0.9488, 0.07881, 0.8161, 0.2057, 0.8161, 0.2342, 0.815, 0.2342, 0.815, 0.2057, 0.9478, 0.06893, 0.9478, 0.07222, 0.9467, 0.07222, 0.9467, 0.06893, 0.9276, 0.07771, 0.9276, 0.07442, 0.9287, 0.07442, 0.9287, 0.07771, 0.9478, 0.07551, 0.9478, 0.07881, 0.9467, 0.07881, 0.9467, 0.07551, 0.8217, 0.2084, 0.8217, 0.2369, 0.8207, 0.2369, 0.8207, 0.2084, 0.9381, 0.06564, 0.9381, 0.0832, 0.937, 0.0832, 0.937, 0.06564, 0.9478, 0.06893, 0.9478, 0.06564, 0.9488, 0.06564, 0.9488, 0.06893, 0.9467, 0.1881, 0.9467, 0.2166, 0.9456, 0.2166, 0.9456, 0.1881, 0.9402, 0.06564, 0.9402, 0.0832, 0.9392, 0.0832, 0.9392, 0.06564, 0.8164, 0.2369, 0.8164, 0.2084, 0.8174, 0.2084, 0.8174, 0.2369, 0.9327, 0.06564, 0.9327, 0.0832, 0.9316, 0.0832, 0.9316, 0.06564, 0.9435, 0.06564, 0.9435, 0.0832, 0.9424, 0.0832, 0.9424, 0.06564, 0.9305, 0.0832, 0.9305, 0.06564, 0.9316, 0.06564, 0.9316, 0.0832, 0.9467, 0.0821, 0.9467, 0.07881, 0.9478, 0.07881, 0.9478, 0.0821, 0.8196, 0.2084, 0.8196, 0.2369, 0.8185, 0.2369, 0.8185, 0.2084, 0.9445, 0.06564, 0.9445, 0.0832, 0.9435, 0.0832, 0.9435, 0.06564, 0.9478, 0.07222, 0.9478, 0.07551, 0.9467, 0.07551, 0.9467, 0.07222, 0.9359, 0.06564, 0.9359, 0.0832, 0.9348, 0.0832, 0.9348, 0.06564, 0.9348, 0.06564, 0.9348, 0.0832, 0.9338, 0.0832, 0.9338, 0.06564, 0.8196, 0.2369, 0.8196, 0.2084, 0.8207, 0.2084, 0.8207, 0.2369, 0.815, 0.1771, 0.815, 0.2057, 0.8139, 0.2057, 0.8139, 0.1771, 0.9413, 0.06564, 0.9413, 0.0832, 0.9402, 0.0832, 0.9402, 0.06564, 0.9276, 0.07442, 0.9276, 0.07771, 0.9265, 0.07771, 0.9265, 0.07442, 0.9456, 0.06564, 0.9456, 0.0832, 0.9445, 0.0832, 0.9445, 0.06564, 0.9254, 0.07771, 0.9254, 0.07442, 0.9265, 0.07442, 0.9265, 0.07771, 0.8096, 0.1947, 0.8096, 0.1662, 0.8107, 0.1662, 0.8107, 0.1947, 0.913, 0.1838, 0.913, 0.2123, 0.912, 0.2123, 0.912, 0.1838, 0.9456, 0.0832, 0.9456, 0.06564, 0.9467, 0.06564, 0.9467, 0.0832, 0.9478, 0.06564, 0.9478, 0.06893, 0.9467, 0.06893, 0.9467, 0.06564, 0.912, 0.1838, 0.912, 0.2123, 0.9109, 0.2123, 0.9109, 0.1838, 0.8185, 0.2084, 0.8185, 0.2369, 0.8174, 0.2369, 0.8174, 0.2084, 0.9424, 0.06564, 0.9424, 0.0832, 0.9413, 0.0832, 0.9413, 0.06564, 0.815, 0.2057, 0.815, 0.2342, 0.8139, 0.2342, 0.8139, 0.2057, 0.9392, 0.06564, 0.9392, 0.0832, 0.9381, 0.0832, 0.9381, 0.06564, 0.9276, 0.081, 0.9276, 0.07771, 0.9287, 0.07771, 0.9287, 0.081, 0.9289, 0.07112, 0.9289, 0.07442, 0.9278, 0.07442, 0.9278, 0.07112, 0.9338, 0.06564, 0.9338, 0.0832, 0.9327, 0.0832, 0.9327, 0.06564, 0.9305, 0.06564, 0.9305, 0.0832, 0.9295, 0.0832, 0.9295, 0.06564, 0.8086, 0.2232, 0.8086, 0.1947, 0.8096, 0.1947, 0.8096, 0.2232, 0.9633, 0.09482, 0.9633, 0.0125, 0.9686, 0.0125, 0.9686, 0.09482, 0.9633, 0.232, 0.9633, 0.1497, 0.9686, 0.1497, 0.9686, 0.232, 0.9633, 0.1497, 0.9633, 0.09482, 0.9686, 0.09482, 0.9686, 0.1497, 0.9848, 0.0125, 0.9848, 0.09482, 0.9794, 0.09482, 0.9794, 0.0125, 0.9848, 0.1497, 0.9848, 0.232, 0.9794, 0.232, 0.9794, 0.1497, 0.9848, 0.09482, 0.9848, 0.1497, 0.9794, 0.1497, 0.9794, 0.09482, 0.9241, 0.07661, 0.9241, 0.0821, 0.9187, 0.0821, 0.9187, 0.07661, 0.9686, 0.232, 0.9686, 0.1497, 0.974, 0.1497, 0.974, 0.232, 0.9686, 0.1497, 0.9686, 0.09482, 0.974, 0.09482, 0.974, 0.1497, 0.9686, 0.09482, 0.9686, 0.0125, 0.974, 0.0125, 0.974, 0.09482, 0.9241, 0.07112, 0.9241, 0.06564, 0.9295, 0.06564, 0.9295, 0.07112, 0.9794, 0.09482, 0.974, 0.09482, 0.974, 0.07835, 0.974, 0.02896, 0.974, 0.0125, 0.9794, 0.0125, 0.9633, 0.07835, 0.9633, 0.09482, 0.9579, 0.09482, 0.9579, 0.07835, 0.9633, 0.1662, 0.9633, 0.2155, 0.9579, 0.2155, 0.9579, 0.1662, 0.9633, 0.2155, 0.9633, 0.232, 0.9579, 0.232, 0.9579, 0.2155, 0.974, 0.232, 0.974, 0.2155, 0.974, 0.1662, 0.974, 0.1497, 0.9794, 0.1497, 0.9794, 0.232, 0.9633, 0.1497, 0.9633, 0.1662, 0.9579, 0.1662, 0.9579, 0.1497, 0.9633, 0.0125, 0.9633, 0.02896, 0.9579, 0.02896, 0.9579, 0.0125, 0.9187, 0.06564, 0.9241, 0.06564, 0.9241, 0.07112, 0.9187, 0.07112, 0.9579, 0.09482, 0.9579, 0.1497, 0.9525, 0.1497, 0.9525, 0.09482, 0.9579, 0.0125, 0.9579, 0.09482, 0.9525, 0.09482, 0.9525, 0.0125, 0.9579, 0.1497, 0.9579, 0.232, 0.9525, 0.232, 0.9525, 0.1497, 0.9241, 0.07661, 0.9187, 0.07661, 0.9187, 0.07112, 0.9241, 0.07112, 0.525, 0.6375, 0.525, 0.525, 0.6074, 0.525, 0.6074, 0.6376, 0.8867, 0.221, 0.8867, 0.1552, 0.8894, 0.1552, 0.8894, 0.221, 0.6899, 0.6375, 0.6074, 0.6375, 0.6074, 0.525, 0.6899, 0.525, 0.6074, 0.75, 0.6074, 0.6375, 0.6899, 0.6375, 0.6899, 0.75, 0.8702, 0.07839, 0.8702, 0.08388, 0.8164, 0.0838, 0.8164, 0.07831, 0.8217, 0.07832, 0.8417, 0.07835, 0.8449, 0.07835, 0.8648, 0.07839, 0.8702, 0.0125, 0.8702, 0.07839, 0.8648, 0.07839, 0.8648, 0.04982, 0.8648, 0.04652, 0.8648, 0.01799, 0.8449, 0.01799, 0.8417, 0.01799, 0.8217, 0.01799, 0.8217, 0.04652, 0.8217, 0.04982, 0.8217, 0.07832, 0.8164, 0.07831, 0.8164, 0.0125, 0.7652, 0.1947, 0.7652, 0.1662, 0.7679, 0.1662, 0.7679, 0.1947, 0.9241, 0.2084, 0.9241, 0.1881, 0.9268, 0.1881, 0.9268, 0.2084, 0.7921, 0.1662, 0.7921, 0.221, 0.7894, 0.221, 0.7894, 0.1662, 0.7625, 0.2266, 0.7625, 0.198, 0.7652, 0.198, 0.7652, 0.2266, 0.7948, 0.1662, 0.7948, 0.221, 0.7921, 0.221, 0.7921, 0.1662, 0.8867, 0.2265, 0.8867, 0.221, 0.8894, 0.221, 0.8894, 0.2265, 0.9241, 0.232, 0.9241, 0.2117, 0.9268, 0.2117, 0.9268, 0.232, 0.9214, 0.232, 0.9214, 0.2117, 0.9241, 0.2117, 0.9241, 0.232, 0.9214, 0.2084, 0.9214, 0.1881, 0.9241, 0.1881, 0.9241, 0.2084, 0.7652, 0.2265, 0.7652, 0.1979, 0.7679, 0.1979, 0.7679, 0.2265, 0.884, 0.1607, 0.884, 0.1552, 0.8867, 0.1552, 0.8867, 0.1607, 0.7625, 0.1947, 0.7625, 0.1662, 0.7652, 0.1662, 0.7652, 0.1947, 0.7652, 0.1947, 0.7652, 0.198, 0.7625, 0.198, 0.7625, 0.1947, 0.7652, 0.1979, 0.7652, 0.1947, 0.7679, 0.1947, 0.7679, 0.1979, 0.9241, 0.2117, 0.9214, 0.2117, 0.9214, 0.2084, 0.9241, 0.2084, 0.9268, 0.2084, 0.9268, 0.2117, 0.9241, 0.2117, 0.9241, 0.2084, 0.9254, 0.07442, 0.9254, 0.07771, 0.9241, 0.07771, 0.9241, 0.07442, 0.9503, 0.1331, 0.9476, 0.135, 0.9314, 0.1117, 0.9152, 0.1235, 0.9133, 0.1208, 0.9295, 0.109, 0.9133, 0.08579, 0.9159, 0.08388, 0.9322, 0.1071, 0.9484, 0.09536, 0.9503, 0.09804, 0.934, 0.1098, 0.9241, 0.07442, 0.9241, 0.07112, 0.9254, 0.07112, 0.9254, 0.07442, 0.9254, 0.07771, 0.9254, 0.081, 0.9241, 0.081, 0.9241, 0.07771, 0.9268, 0.07112, 0.9268, 0.07442, 0.9254, 0.07442, 0.9254, 0.07112, 0.8279, 0.2084, 0.8279, 0.2287, 0.8266, 0.2287, 0.8266, 0.2084, 0.9503, 0.1124, 0.9503, 0.08388, 0.9516, 0.08388, 0.9516, 0.1124, 0.9122, 0.1552, 0.9122, 0.1838, 0.9109, 0.1838, 0.9109, 0.1552, 0.8266, 0.2084, 0.8266, 0.2287, 0.8252, 0.2287, 0.8252, 0.2084, 0.8252, 0.2084, 0.8252, 0.2287, 0.8239, 0.2287, 0.8239, 0.2084, 0.815, 0.2057, 0.815, 0.1771, 0.8164, 0.1771, 0.8164, 0.2057, 0.9516, 0.1124, 0.9516, 0.1327, 0.9503, 0.1327, 0.9503, 0.1124, 0.8096, 0.1662, 0.8096, 0.1947, 0.8083, 0.1947, 0.8083, 0.1662, 0.9759, 0.3235, 0.9759, 0.3782, 0.9733, 0.3782, 0.9733, 0.3235, 0.9575, 0.4328, 0.9575, 0.4875, 0.9548, 0.4875, 0.9548, 0.4328, 0.9691, 0.4391, 0.9691, 0.4328, 0.9717, 0.4328, 0.9717, 0.4391, 0.9285, 0.4328, 0.9285, 0.4723, 0.9258, 0.4723, 0.9258, 0.4328, 0.9743, 0.4391, 0.9743, 0.3845, 0.977, 0.3845, 0.977, 0.4391, 0.9743, 0.3782, 0.9743, 0.4328, 0.9717, 0.4328, 0.9717, 0.3782, 0.9822, 0.4328, 0.9849, 0.4328, 0.9849, 0.3782, 0.9822, 0.3782, 0.968, 0.3782, 0.968, 0.3235, 0.9706, 0.3235, 0.9706, 0.3782, 0.9654, 0.3235, 0.9654, 0.3782, 0.9627, 0.3782, 0.9627, 0.3235, 0.9785, 0.3235, 0.9785, 0.3782, 0.9759, 0.3782, 0.9759, 0.3235, 0.9706, 0.3782, 0.9706, 0.3235, 0.9733, 0.3235, 0.9733, 0.3782, 0.9654, 0.3235, 0.9654, 0.3172, 0.968, 0.3172, 0.968, 0.3235, 0.9785, 0.3235, 0.9785, 0.3172, 0.9812, 0.3172, 0.9812, 0.3235, 0.9759, 0.2625, 0.9759, 0.3172, 0.9733, 0.3172, 0.9733, 0.2625, 0.968, 0.3172, 0.968, 0.2625, 0.9706, 0.2625, 0.9706, 0.3172, 0.9838, 0.3782, 0.9838, 0.3235, 0.9864, 0.3235, 0.9864, 0.3782, 0.9522, 0.4328, 0.9522, 0.4723, 0.9496, 0.4723, 0.9496, 0.4328, 0.9785, 0.3172, 0.9785, 0.3235, 0.9759, 0.3235, 0.9759, 0.3172, 0.9875, 0.3782, 0.9875, 0.4328, 0.9849, 0.4328, 0.9849, 0.3782, 0.9743, 0.4328, 0.9743, 0.4391, 0.9717, 0.4391, 0.9717, 0.4328, 0.9654, 0.3172, 0.9654, 0.2625, 0.968, 0.2625, 0.968, 0.3172, 0.9627, 0.4723, 0.9654, 0.4723, 0.9654, 0.4176, 0.9627, 0.4176, 0.9258, 0.4328, 0.9258, 0.4723, 0.9232, 0.4723, 0.9232, 0.4328, 0.8732, 0.4723, 0.8732, 0.4328, 0.8758, 0.4328, 0.8758, 0.4723, 0.7625, 0.4391, 0.7625, 0.4328, 0.802, 0.4328, 0.802, 0.4391, 0.8811, 0.3172, 0.8811, 0.3235, 0.8415, 0.3235, 0.8415, 0.3172, 0.8811, 0.2625, 0.8811, 0.3172, 0.8415, 0.3172, 0.8415, 0.2625, 0.8811, 0.4328, 0.9206, 0.4328, 0.9206, 0.3782, 0.8811, 0.3782, 0.8811, 0.3235, 0.8811, 0.3782, 0.8415, 0.3782, 0.8415, 0.3235, 0.7625, 0.4328, 0.7625, 0.3782, 0.802, 0.3782, 0.802, 0.4328, 0.9664, 0.4176, 0.9664, 0.3782, 0.9601, 0.3782, 0.9601, 0.4176, 0.9206, 0.3235, 0.9206, 0.3172, 0.9601, 0.3172, 0.9601, 0.3235, 0.9206, 0.4328, 0.9206, 0.3782, 0.9601, 0.3782, 0.9601, 0.4328, 0.9206, 0.3782, 0.9206, 0.3235, 0.9601, 0.3235, 0.9601, 0.3782, 0.8415, 0.4328, 0.8415, 0.3782, 0.8811, 0.3782, 0.8811, 0.4328, 0.9206, 0.3172, 0.9206, 0.2625, 0.9601, 0.2625, 0.9601, 0.3172, 0.802, 0.3235, 0.802, 0.3172, 0.8415, 0.3172, 0.8415, 0.3235, 0.8811, 0.3235, 0.8811, 0.3172, 0.9206, 0.3172, 0.9206, 0.3235, 0.802, 0.3172, 0.802, 0.2625, 0.8415, 0.2625, 0.8415, 0.3172, 0.8811, 0.3782, 0.8811, 0.3235, 0.9206, 0.3235, 0.9206, 0.3782, 0.802, 0.3782, 0.802, 0.3235, 0.8415, 0.3235, 0.8415, 0.3782, 0.8811, 0.3172, 0.8811, 0.2625, 0.9206, 0.2625, 0.9206, 0.3172, 0.802, 0.3172, 0.802, 0.3235, 0.7625, 0.3235, 0.7625, 0.3172, 0.8415, 0.4328, 0.8415, 0.4391, 0.802, 0.4391, 0.802, 0.4328, 0.8415, 0.3782, 0.8415, 0.4328, 0.802, 0.4328, 0.802, 0.3782, 0.802, 0.3235, 0.802, 0.3782, 0.7625, 0.3782, 0.7625, 0.3235, 0.802, 0.2625, 0.802, 0.3172, 0.7625, 0.3172, 0.7625, 0.2625, 0.9206, 0.4328, 0.8811, 0.4328, 0.8811, 0.4875, 0.9206, 0.4875, 0.9838, 0.3172, 0.9838, 0.2625, 0.9864, 0.2625, 0.9864, 0.3172, 0.9691, 0.3845, 0.9691, 0.4391, 0.9664, 0.4391, 0.9664, 0.3845, 0.9654, 0.3782, 0.9654, 0.3235, 0.968, 0.3235, 0.968, 0.3782, 0.9627, 0.2625, 0.9627, 0.3172, 0.9601, 0.3172, 0.9601, 0.2625, 0.9743, 0.3845, 0.9743, 0.3782, 0.977, 0.3782, 0.977, 0.3845, 0.9417, 0.4328, 0.9417, 0.4723, 0.939, 0.4723, 0.939, 0.4328, 0.939, 0.4328, 0.939, 0.4723, 0.9364, 0.4723, 0.9364, 0.4328, 0.9812, 0.3172, 0.9812, 0.2625, 0.9838, 0.2625, 0.9838, 0.3172, 0.9706, 0.3172, 0.9706, 0.2625, 0.9733, 0.2625, 0.9733, 0.3172, 0.9812, 0.3235, 0.9812, 0.3172, 0.9838, 0.3172, 0.9838, 0.3235, 0.9654, 0.2625, 0.9654, 0.3172, 0.9627, 0.3172, 0.9627, 0.2625, 0.9691, 0.3782, 0.9691, 0.3845, 0.9664, 0.3845, 0.9664, 0.3782, 0.9785, 0.3172, 0.9785, 0.2625, 0.9812, 0.2625, 0.9812, 0.3172, 0.8679, 0.4391, 0.8705, 0.4391, 0.8705, 0.4328, 0.8679, 0.4328, 0.9443, 0.4328, 0.9443, 0.4723, 0.9417, 0.4723, 0.9417, 0.4328, 0.9691, 0.4328, 0.9691, 0.3782, 0.9717, 0.3782, 0.9717, 0.4328, 0.9796, 0.3782, 0.977, 0.3782, 0.977, 0.4328, 0.9796, 0.4328, 0.9759, 0.3172, 0.9759, 0.3235, 0.9733, 0.3235, 0.9733, 0.3172, 0.8784, 0.4723, 0.8784, 0.4328, 0.8811, 0.4328, 0.8811, 0.4723, 0.9364, 0.4328, 0.9364, 0.4723, 0.9337, 0.4723, 0.9337, 0.4328, 0.9601, 0.4723, 0.9601, 0.4176, 0.9627, 0.4176, 0.9627, 0.4723, 0.9838, 0.3235, 0.9838, 0.3172, 0.9864, 0.3172, 0.9864, 0.3235, 0.968, 0.3235, 0.968, 0.3172, 0.9706, 0.3172, 0.9706, 0.3235, 0.9311, 0.4723, 0.9311, 0.4328, 0.9337, 0.4328, 0.9337, 0.4723, 0.8784, 0.4328, 0.8784, 0.4723, 0.8758, 0.4723, 0.8758, 0.4328, 0.9469, 0.4328, 0.9469, 0.4723, 0.9443, 0.4723, 0.9443, 0.4328, 0.9627, 0.3235, 0.9627, 0.3782, 0.9601, 0.3782, 0.9601, 0.3235, 0.9311, 0.4328, 0.9285, 0.4328, 0.9285, 0.4723, 0.9311, 0.4723, 0.9785, 0.2625, 0.9785, 0.3172, 0.9759, 0.3172, 0.9759, 0.2625, 0.9785, 0.3782, 0.9785, 0.3235, 0.9812, 0.3235, 0.9812, 0.3782, 0.9706, 0.3235, 0.9706, 0.3172, 0.9733, 0.3172, 0.9733, 0.3235, 0.9654, 0.3172, 0.9654, 0.3235, 0.9627, 0.3235, 0.9627, 0.3172, 0.9822, 0.3782, 0.9822, 0.4328, 0.9796, 0.4328, 0.9796, 0.3782, 0.9548, 0.4328, 0.9548, 0.4723, 0.9522, 0.4723, 0.9522, 0.4328, 0.9812, 0.3782, 0.9812, 0.3235, 0.9838, 0.3235, 0.9838, 0.3782, 0.9496, 0.4328, 0.9496, 0.4723, 0.9469, 0.4723, 0.9469, 0.4328, 0.8705, 0.4723, 0.8705, 0.4328, 0.8732, 0.4328, 0.8732, 0.4723, 0.9627, 0.3172, 0.9627, 0.3235, 0.9601, 0.3235, 0.9601, 0.3172, 0.9601, 0.4328, 0.9575, 0.4328, 0.9575, 0.4875, 0.9601, 0.4875, 0.8679, 0.4328, 0.8652, 0.4328, 0.8652, 0.4391, 0.8679, 0.4391])
me_cube.use_remesh_preserve_volume = False
me_cube.use_remesh_preserve_attributes = False
me_cube.use_mirror_vertex_groups = False
me_cube.update()

# ---- objects
ob_structure5 = bpy.data.objects.new('Structure5', me_cube)

# ---- transforms, parenting, visibility, modifiers, constraints
ob_structure5.location = (0.0, 0.0, 0.0)
ob_structure5.rotation_euler = (1.571, -0.0, -3.142)
ob_structure5.lineart.crease_threshold = 0.0

# ---- collection membership
col_collection_1.objects.link(ob_structure5)

# ---- scene / render settings (as saved in the file)
scene.frame_start = 1; scene.frame_end = 250; scene.frame_set(3)
scene.render.engine = 'BLENDER_EEVEE_NEXT'
scene.render.resolution_percentage = 50
scene.render.dither_intensity = 0.0
scene.cycles.use_denoising = False
scene.cycles.samples = 10
scene.cycles.sampling_pattern = 'TABULATED_SOBOL'
scene.cycles.light_sampling_threshold = 0.0
scene.cycles.use_adaptive_sampling = False
scene.cycles.use_light_tree = False
scene.cycles.blur_glossy = 0.0
scene.cycles.pixel_filter_type = 'GAUSSIAN'
scene.cycles.sample_clamp_indirect = 0.0
scene.view_settings.view_transform = 'Standard'
bpy.context.view_layer.update()

# ---- added for rendering (the .blend has no active camera and no usable light): camera, sun
cam_auto = bpy.data.cameras.new('AutoCamera')
cam_auto.lens = 50.0
cam_auto.sensor_width = 36.0
cam_auto.clip_end = 1000.0
ob_auto_camera = bpy.data.objects.new('AutoCamera', cam_auto)
scene.collection.objects.link(ob_auto_camera)
ob_auto_camera.location = (11.1594, -13.281, 12.9275)
ob_auto_camera.rotation_euler = (1.09748, -7.21219e-08, 0.694738)
scene.camera = ob_auto_camera
light_auto_sun = bpy.data.lights.new('AutoSun', 'SUN')
light_auto_sun.energy = 3.0
light_auto_sun.angle = 0.0523599
ob_auto_sun = bpy.data.objects.new('AutoSun', light_auto_sun)
scene.collection.objects.link(ob_auto_sun)
ob_auto_sun.rotation_euler = (0.872665, 0.174533, 0.523599)
bpy.context.view_layer.update()
